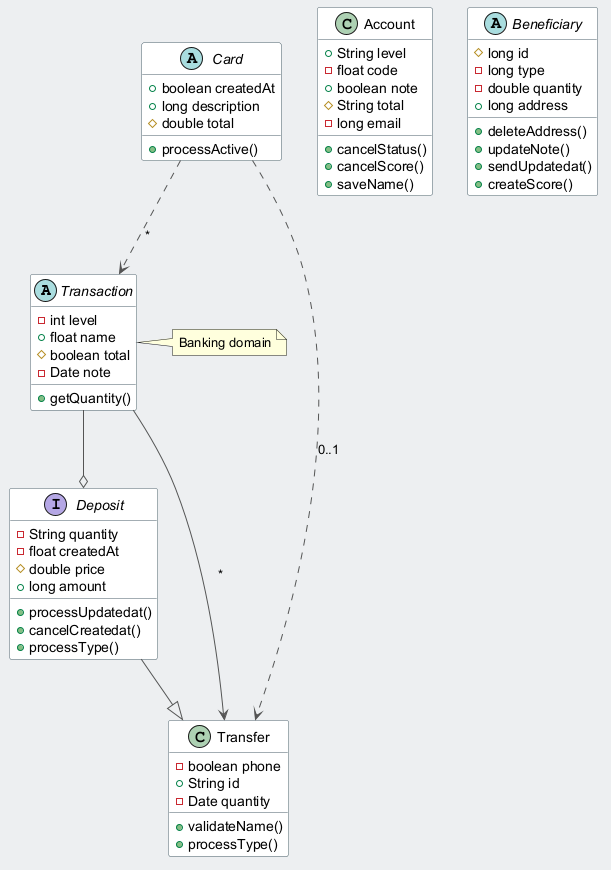

The diagram above was rendered by PlantUML. Its source (embedded in the PNG):
@startuml
skinparam backgroundColor #ECEFF1
skinparam classBackgroundColor #FFFFFF
skinparam classBorderColor #455A64
skinparam ArrowColor #555555
abstract class Transaction {
  -int level
  +float name
  #boolean total
  -Date note
  +getQuantity()
}
interface Deposit {
  -String quantity
  -float createdAt
  #double price
  +long amount
  +processUpdatedat()
  +cancelCreatedat()
  +processType()
}
class Account {
  +String level
  -float code
  +boolean note
  #String total
  -long email
  +cancelStatus()
  +cancelScore()
  +saveName()
}
class Transfer {
  -boolean phone
  +String id
  -Date quantity
  +validateName()
  +processType()
}
abstract class Beneficiary {
  #long id
  -long type
  -double quantity
  +long address
  +deleteAddress()
  +updateNote()
  +sendUpdatedat()
  +createScore()
}
abstract class Card {
  +boolean createdAt
  +long description
  #double total
  +processActive()
}
Transaction --> Transfer : "*"
Card ..> Transfer : "0..1"
Transaction --o Deposit
Card ..> Transaction : "*"
Deposit --|> Transfer
note right of Transaction : Banking domain
@enduml